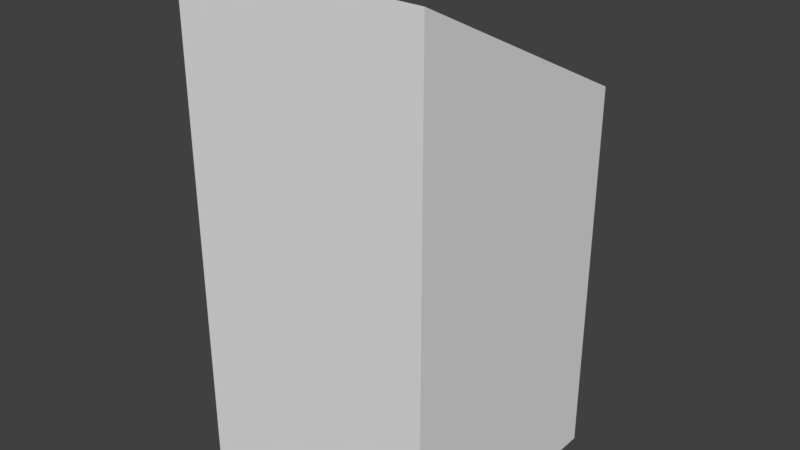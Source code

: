 # Source: headstone.blend  (saved by Blender 2.77.0; exported with 4.5.12 LTS)
import bpy
from mathutils import Matrix  # noqa: F401  (used for matrix-valued properties, if any)

bpy.ops.wm.read_factory_settings(use_empty=True)
scene = bpy.context.scene
scene.name = 'Scene'

# ---- collections
col_collection_1 = bpy.data.collections.new('Collection 1'); scene.collection.children.link(col_collection_1)

# ---- world
world_world = bpy.data.worlds.new('World'); scene.world = world_world
world_world.color = (0.05088, 0.05088, 0.05088)
world_world.use_sun_shadow = False
world_world.sun_shadow_jitter_overblur = 0.0
world_world.cycles.sampling_method = 'MANUAL'

# ---- meshes
me_cube_001 = bpy.data.meshes.new('Cube.001')
me_cube_001.from_pydata([(-1.0, -1.0, -1.0), (-1.0, -1.0, 3.0), (-1.0, 1.0, -1.0), (-1.0, 1.0, 2.0), (1.0, -1.0, -1.0), (1.0, -1.0, 3.0), (1.0, 1.0, -1.0), (1.0, 1.0, 2.0)], [], [(1, 3, 2, 0), (3, 7, 6, 2), (7, 5, 4, 6), (5, 1, 0, 4), (0, 2, 6, 4), (5, 7, 3, 1)])
_uv = me_cube_001.uv_layers.new(name='UVMap')
_uv.uv.foreach_set('vector', [0.9948, 0.6646, 0.6649, 0.4996, 0.6649, 0.004695, 0.9948, 0.004695, 0.6649, 0.4996, 0.335, 0.4996, 0.335, 0.004695, 0.6649, 0.004695, 0.335, 0.4996, 0.005029, 0.6646, 0.005029, 0.004695, 0.335, 0.004695, 0.8865, 0.9881, 0.7118, 0.9881, 0.7118, 0.6388, 0.8865, 0.6388, 0.03753, 0.9511, 0.03753, 0.7012, 0.2874, 0.7012, 0.2874, 0.9511, 0.335, 0.8685, 0.335, 0.4996, 0.6649, 0.4996, 0.6649, 0.8685])
me_cube_001.use_remesh_preserve_volume = False
me_cube_001.use_remesh_preserve_attributes = False
me_cube_001.use_mirror_vertex_groups = False
me_cube_001.update()

# ---- objects
ob_cube = bpy.data.objects.new('Cube', me_cube_001)

# ---- transforms, parenting, visibility, modifiers, constraints
ob_cube.location = (0.0, 0.0, 1.0)
ob_cube.lineart.crease_threshold = 0.0

# ---- collection membership
col_collection_1.objects.link(ob_cube)

# ---- scene / render settings (as saved in the file)
scene.frame_start = 1; scene.frame_end = 250; scene.frame_set(0)
scene.render.engine = 'BLENDER_EEVEE_NEXT'
scene.render.resolution_percentage = 50
scene.render.dither_intensity = 0.0
scene.cycles.use_denoising = False
scene.cycles.samples = 128
scene.cycles.sampling_pattern = 'TABULATED_SOBOL'
scene.cycles.light_sampling_threshold = 0.0
scene.cycles.use_adaptive_sampling = False
scene.cycles.use_light_tree = False
scene.cycles.blur_glossy = 0.0
scene.cycles.sample_clamp_indirect = 0.0
scene.view_settings.view_transform = 'Standard'
bpy.context.view_layer.update()

# ---- added for rendering (the .blend has no active camera and no usable light): camera, sun
cam_auto = bpy.data.cameras.new('AutoCamera')
cam_auto.lens = 50.0
cam_auto.sensor_width = 36.0
cam_auto.clip_end = 1000.0
ob_auto_camera = bpy.data.objects.new('AutoCamera', cam_auto)
scene.collection.objects.link(ob_auto_camera)
ob_auto_camera.location = (4.53266, -5.43919, 5.62613)
ob_auto_camera.rotation_euler = (1.09748, -7.21219e-08, 0.694738)
scene.camera = ob_auto_camera
light_auto_sun = bpy.data.lights.new('AutoSun', 'SUN')
light_auto_sun.energy = 3.0
light_auto_sun.angle = 0.0523599
ob_auto_sun = bpy.data.objects.new('AutoSun', light_auto_sun)
scene.collection.objects.link(ob_auto_sun)
ob_auto_sun.rotation_euler = (0.872665, 0.174533, 0.523599)
bpy.context.view_layer.update()
